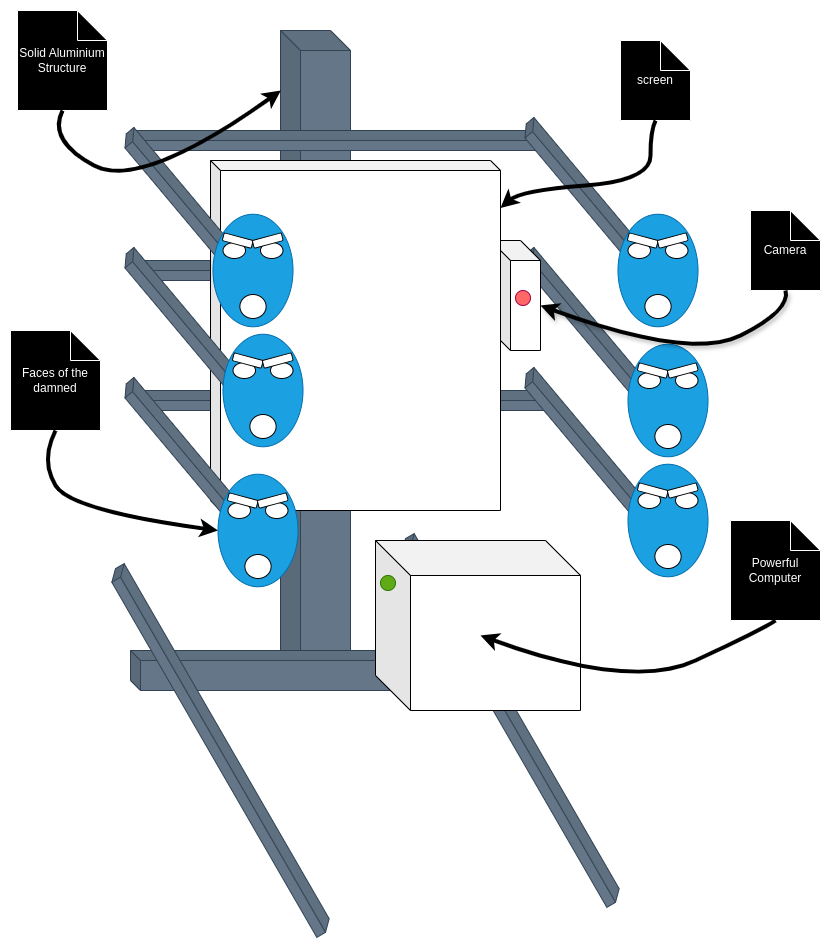

The diagram above was exported from draw.io. Its source (the exported page's mxGraphModel, read from the mxfile embedded in the PNG):
<mxGraphModel dx="1434" dy="1822" grid="1" gridSize="10" guides="1" tooltips="1" connect="1" arrows="1" fold="1" page="1" pageScale="1" pageWidth="850" pageHeight="1100" math="0" shadow="0">
  <root>
    <mxCell id="0" />
    <mxCell id="1" parent="0" />
    <mxCell id="VQH-Uw0rPgsdY5aDEKCW-8" value="" style="shape=cube;whiteSpace=wrap;html=1;boundedLbl=1;backgroundOutline=1;darkOpacity=0.05;darkOpacity2=0.1;fillColor=#647687;strokeColor=#314354;fontColor=#ffffff;size=10;rotation=0;" parent="1" vertex="1">
      <mxGeometry x="240" y="240" width="420" height="20" as="geometry" />
    </mxCell>
    <mxCell id="VQH-Uw0rPgsdY5aDEKCW-12" value="" style="shape=cube;whiteSpace=wrap;html=1;boundedLbl=1;backgroundOutline=1;darkOpacity=0.05;darkOpacity2=0.1;fillColor=#647687;strokeColor=#314354;fontColor=#ffffff;size=10;rotation=50;" parent="1" vertex="1">
      <mxGeometry x="600" y="300" width="200" height="20" as="geometry" />
    </mxCell>
    <mxCell id="VQH-Uw0rPgsdY5aDEKCW-59" value="" style="shape=cube;whiteSpace=wrap;html=1;boundedLbl=1;backgroundOutline=1;darkOpacity=0.05;darkOpacity2=0.1;size=20;" parent="1" vertex="1">
      <mxGeometry x="600" y="220" width="50" height="110" as="geometry" />
    </mxCell>
    <mxCell id="VQH-Uw0rPgsdY5aDEKCW-2" value="" style="shape=cube;whiteSpace=wrap;html=1;boundedLbl=1;backgroundOutline=1;darkOpacity=0.05;darkOpacity2=0.1;fillColor=#647687;strokeColor=#314354;fontColor=#ffffff;" parent="1" vertex="1">
      <mxGeometry x="390" y="10" width="70" height="660" as="geometry" />
    </mxCell>
    <mxCell id="VQH-Uw0rPgsdY5aDEKCW-3" value="" style="shape=cube;whiteSpace=wrap;html=1;boundedLbl=1;backgroundOutline=1;darkOpacity=0.05;darkOpacity2=0.1;fillColor=#647687;strokeColor=#314354;fontColor=#ffffff;size=10;" parent="1" vertex="1">
      <mxGeometry x="240" y="630" width="400" height="40" as="geometry" />
    </mxCell>
    <mxCell id="VQH-Uw0rPgsdY5aDEKCW-4" value="" style="shape=cube;whiteSpace=wrap;html=1;boundedLbl=1;backgroundOutline=1;darkOpacity=0.05;darkOpacity2=0.1;fillColor=#647687;strokeColor=#314354;fontColor=#ffffff;size=10;rotation=60;" parent="1" vertex="1">
      <mxGeometry x="120" y="720" width="420" height="20" as="geometry" />
    </mxCell>
    <mxCell id="VQH-Uw0rPgsdY5aDEKCW-6" value="" style="shape=cube;whiteSpace=wrap;html=1;boundedLbl=1;backgroundOutline=1;darkOpacity=0.05;darkOpacity2=0.1;fillColor=#647687;strokeColor=#314354;fontColor=#ffffff;size=10;rotation=60;" parent="1" vertex="1">
      <mxGeometry x="410" y="690" width="420" height="20" as="geometry" />
    </mxCell>
    <mxCell id="VQH-Uw0rPgsdY5aDEKCW-7" value="" style="shape=cube;whiteSpace=wrap;html=1;boundedLbl=1;backgroundOutline=1;darkOpacity=0.05;darkOpacity2=0.1;fillColor=#647687;strokeColor=#314354;fontColor=#ffffff;size=10;rotation=0;" parent="1" vertex="1">
      <mxGeometry x="240" y="110" width="420" height="20" as="geometry" />
    </mxCell>
    <mxCell id="VQH-Uw0rPgsdY5aDEKCW-9" value="" style="shape=cube;whiteSpace=wrap;html=1;boundedLbl=1;backgroundOutline=1;darkOpacity=0.05;darkOpacity2=0.1;fillColor=#647687;strokeColor=#314354;fontColor=#ffffff;size=10;rotation=0;" parent="1" vertex="1">
      <mxGeometry x="240" y="370" width="420" height="20" as="geometry" />
    </mxCell>
    <mxCell id="VQH-Uw0rPgsdY5aDEKCW-10" value="" style="shape=cube;whiteSpace=wrap;html=1;boundedLbl=1;backgroundOutline=1;darkOpacity=0.05;darkOpacity2=0.1;fillColor=#647687;strokeColor=#314354;fontColor=#ffffff;size=10;rotation=50;" parent="1" vertex="1">
      <mxGeometry x="600" y="170" width="200" height="20" as="geometry" />
    </mxCell>
    <mxCell id="VQH-Uw0rPgsdY5aDEKCW-13" value="" style="shape=cube;whiteSpace=wrap;html=1;boundedLbl=1;backgroundOutline=1;darkOpacity=0.05;darkOpacity2=0.1;fillColor=#647687;strokeColor=#314354;fontColor=#ffffff;size=10;rotation=50;" parent="1" vertex="1">
      <mxGeometry x="600" y="420" width="200" height="20" as="geometry" />
    </mxCell>
    <mxCell id="VQH-Uw0rPgsdY5aDEKCW-1" value="" style="shape=cube;whiteSpace=wrap;html=1;boundedLbl=1;backgroundOutline=1;darkOpacity=0.05;darkOpacity2=0.1;size=10;" parent="1" vertex="1">
      <mxGeometry x="320" y="140" width="290" height="350" as="geometry" />
    </mxCell>
    <mxCell id="VQH-Uw0rPgsdY5aDEKCW-11" value="" style="shape=cube;whiteSpace=wrap;html=1;boundedLbl=1;backgroundOutline=1;darkOpacity=0.05;darkOpacity2=0.1;fillColor=#647687;strokeColor=#314354;fontColor=#ffffff;size=10;rotation=50;" parent="1" vertex="1">
      <mxGeometry x="200" y="180" width="200" height="20" as="geometry" />
    </mxCell>
    <mxCell id="VQH-Uw0rPgsdY5aDEKCW-14" value="" style="shape=cube;whiteSpace=wrap;html=1;boundedLbl=1;backgroundOutline=1;darkOpacity=0.05;darkOpacity2=0.1;fillColor=#647687;strokeColor=#314354;fontColor=#ffffff;size=10;rotation=50;" parent="1" vertex="1">
      <mxGeometry x="200" y="300" width="200" height="20" as="geometry" />
    </mxCell>
    <mxCell id="VQH-Uw0rPgsdY5aDEKCW-15" value="" style="shape=cube;whiteSpace=wrap;html=1;boundedLbl=1;backgroundOutline=1;darkOpacity=0.05;darkOpacity2=0.1;fillColor=#647687;strokeColor=#314354;fontColor=#ffffff;size=10;rotation=50;" parent="1" vertex="1">
      <mxGeometry x="200" y="430" width="200" height="20" as="geometry" />
    </mxCell>
    <mxCell id="VQH-Uw0rPgsdY5aDEKCW-22" value="" style="group" parent="1" connectable="0" vertex="1">
      <mxGeometry x="325" y="190" width="75" height="120" as="geometry" />
    </mxCell>
    <mxCell id="VQH-Uw0rPgsdY5aDEKCW-16" value="" style="ellipse;whiteSpace=wrap;html=1;rotation=90;fillColor=#1ba1e2;fontColor=#ffffff;strokeColor=#006EAF;" parent="VQH-Uw0rPgsdY5aDEKCW-22" vertex="1">
      <mxGeometry x="-18.749999999999993" y="20" width="112.5" height="80" as="geometry" />
    </mxCell>
    <mxCell id="VQH-Uw0rPgsdY5aDEKCW-17" value="" style="ellipse;whiteSpace=wrap;html=1;" parent="VQH-Uw0rPgsdY5aDEKCW-22" vertex="1">
      <mxGeometry x="7.500000000000005" y="32" width="22.5" height="16" as="geometry" />
    </mxCell>
    <mxCell id="VQH-Uw0rPgsdY5aDEKCW-18" value="" style="ellipse;whiteSpace=wrap;html=1;" parent="VQH-Uw0rPgsdY5aDEKCW-22" vertex="1">
      <mxGeometry x="45.00000000000001" y="32" width="22.5" height="16" as="geometry" />
    </mxCell>
    <mxCell id="VQH-Uw0rPgsdY5aDEKCW-19" value="" style="ellipse;whiteSpace=wrap;html=1;" parent="VQH-Uw0rPgsdY5aDEKCW-22" vertex="1">
      <mxGeometry x="24.375000000000007" y="84" width="26.25" height="24" as="geometry" />
    </mxCell>
    <mxCell id="VQH-Uw0rPgsdY5aDEKCW-20" value="" style="rounded=1;whiteSpace=wrap;html=1;rotation=15;" parent="VQH-Uw0rPgsdY5aDEKCW-22" vertex="1">
      <mxGeometry x="7.245000000000003" y="26.072000000000003" width="30" height="8" as="geometry" />
    </mxCell>
    <mxCell id="VQH-Uw0rPgsdY5aDEKCW-21" value="" style="rounded=1;whiteSpace=wrap;html=1;rotation=-15;" parent="VQH-Uw0rPgsdY5aDEKCW-22" vertex="1">
      <mxGeometry x="37.245000000000005" y="26.072000000000003" width="30" height="8" as="geometry" />
    </mxCell>
    <mxCell id="VQH-Uw0rPgsdY5aDEKCW-23" value="" style="group" parent="1" connectable="0" vertex="1">
      <mxGeometry x="335" y="310" width="75" height="120" as="geometry" />
    </mxCell>
    <mxCell id="VQH-Uw0rPgsdY5aDEKCW-24" value="" style="ellipse;whiteSpace=wrap;html=1;rotation=90;fillColor=#1ba1e2;fontColor=#ffffff;strokeColor=#006EAF;" parent="VQH-Uw0rPgsdY5aDEKCW-23" vertex="1">
      <mxGeometry x="-18.749999999999993" y="20" width="112.5" height="80" as="geometry" />
    </mxCell>
    <mxCell id="VQH-Uw0rPgsdY5aDEKCW-25" value="" style="ellipse;whiteSpace=wrap;html=1;" parent="VQH-Uw0rPgsdY5aDEKCW-23" vertex="1">
      <mxGeometry x="7.500000000000005" y="32" width="22.5" height="16" as="geometry" />
    </mxCell>
    <mxCell id="VQH-Uw0rPgsdY5aDEKCW-26" value="" style="ellipse;whiteSpace=wrap;html=1;" parent="VQH-Uw0rPgsdY5aDEKCW-23" vertex="1">
      <mxGeometry x="45.00000000000001" y="32" width="22.5" height="16" as="geometry" />
    </mxCell>
    <mxCell id="VQH-Uw0rPgsdY5aDEKCW-27" value="" style="ellipse;whiteSpace=wrap;html=1;" parent="VQH-Uw0rPgsdY5aDEKCW-23" vertex="1">
      <mxGeometry x="24.375000000000007" y="84" width="26.25" height="24" as="geometry" />
    </mxCell>
    <mxCell id="VQH-Uw0rPgsdY5aDEKCW-28" value="" style="rounded=1;whiteSpace=wrap;html=1;rotation=15;" parent="VQH-Uw0rPgsdY5aDEKCW-23" vertex="1">
      <mxGeometry x="7.245000000000003" y="26.072000000000003" width="30" height="8" as="geometry" />
    </mxCell>
    <mxCell id="VQH-Uw0rPgsdY5aDEKCW-29" value="" style="rounded=1;whiteSpace=wrap;html=1;rotation=-15;" parent="VQH-Uw0rPgsdY5aDEKCW-23" vertex="1">
      <mxGeometry x="37.245000000000005" y="26.072000000000003" width="30" height="8" as="geometry" />
    </mxCell>
    <mxCell id="VQH-Uw0rPgsdY5aDEKCW-30" value="" style="group" parent="1" connectable="0" vertex="1">
      <mxGeometry x="330" y="450" width="75" height="120" as="geometry" />
    </mxCell>
    <mxCell id="VQH-Uw0rPgsdY5aDEKCW-31" value="" style="ellipse;whiteSpace=wrap;html=1;rotation=90;fillColor=#1ba1e2;fontColor=#ffffff;strokeColor=#006EAF;" parent="VQH-Uw0rPgsdY5aDEKCW-30" vertex="1">
      <mxGeometry x="-18.749999999999993" y="20" width="112.5" height="80" as="geometry" />
    </mxCell>
    <mxCell id="VQH-Uw0rPgsdY5aDEKCW-32" value="" style="ellipse;whiteSpace=wrap;html=1;" parent="VQH-Uw0rPgsdY5aDEKCW-30" vertex="1">
      <mxGeometry x="7.500000000000005" y="32" width="22.5" height="16" as="geometry" />
    </mxCell>
    <mxCell id="VQH-Uw0rPgsdY5aDEKCW-33" value="" style="ellipse;whiteSpace=wrap;html=1;" parent="VQH-Uw0rPgsdY5aDEKCW-30" vertex="1">
      <mxGeometry x="45.00000000000001" y="32" width="22.5" height="16" as="geometry" />
    </mxCell>
    <mxCell id="VQH-Uw0rPgsdY5aDEKCW-34" value="" style="ellipse;whiteSpace=wrap;html=1;" parent="VQH-Uw0rPgsdY5aDEKCW-30" vertex="1">
      <mxGeometry x="24.375000000000007" y="84" width="26.25" height="24" as="geometry" />
    </mxCell>
    <mxCell id="VQH-Uw0rPgsdY5aDEKCW-35" value="" style="rounded=1;whiteSpace=wrap;html=1;rotation=15;" parent="VQH-Uw0rPgsdY5aDEKCW-30" vertex="1">
      <mxGeometry x="7.245000000000003" y="26.072000000000003" width="30" height="8" as="geometry" />
    </mxCell>
    <mxCell id="VQH-Uw0rPgsdY5aDEKCW-36" value="" style="rounded=1;whiteSpace=wrap;html=1;rotation=-15;" parent="VQH-Uw0rPgsdY5aDEKCW-30" vertex="1">
      <mxGeometry x="37.245000000000005" y="26.072000000000003" width="30" height="8" as="geometry" />
    </mxCell>
    <mxCell id="VQH-Uw0rPgsdY5aDEKCW-37" value="" style="group" parent="1" connectable="0" vertex="1">
      <mxGeometry x="730" y="190" width="75" height="120" as="geometry" />
    </mxCell>
    <mxCell id="VQH-Uw0rPgsdY5aDEKCW-38" value="" style="ellipse;whiteSpace=wrap;html=1;rotation=90;fillColor=#1ba1e2;fontColor=#ffffff;strokeColor=#006EAF;" parent="VQH-Uw0rPgsdY5aDEKCW-37" vertex="1">
      <mxGeometry x="-18.749999999999993" y="20" width="112.5" height="80" as="geometry" />
    </mxCell>
    <mxCell id="VQH-Uw0rPgsdY5aDEKCW-39" value="" style="ellipse;whiteSpace=wrap;html=1;" parent="VQH-Uw0rPgsdY5aDEKCW-37" vertex="1">
      <mxGeometry x="7.500000000000005" y="32" width="22.5" height="16" as="geometry" />
    </mxCell>
    <mxCell id="VQH-Uw0rPgsdY5aDEKCW-40" value="" style="ellipse;whiteSpace=wrap;html=1;" parent="VQH-Uw0rPgsdY5aDEKCW-37" vertex="1">
      <mxGeometry x="45.00000000000001" y="32" width="22.5" height="16" as="geometry" />
    </mxCell>
    <mxCell id="VQH-Uw0rPgsdY5aDEKCW-41" value="" style="ellipse;whiteSpace=wrap;html=1;" parent="VQH-Uw0rPgsdY5aDEKCW-37" vertex="1">
      <mxGeometry x="24.375000000000007" y="84" width="26.25" height="24" as="geometry" />
    </mxCell>
    <mxCell id="VQH-Uw0rPgsdY5aDEKCW-42" value="" style="rounded=1;whiteSpace=wrap;html=1;rotation=15;" parent="VQH-Uw0rPgsdY5aDEKCW-37" vertex="1">
      <mxGeometry x="7.245000000000003" y="26.072000000000003" width="30" height="8" as="geometry" />
    </mxCell>
    <mxCell id="VQH-Uw0rPgsdY5aDEKCW-43" value="" style="rounded=1;whiteSpace=wrap;html=1;rotation=-15;" parent="VQH-Uw0rPgsdY5aDEKCW-37" vertex="1">
      <mxGeometry x="37.245000000000005" y="26.072000000000003" width="30" height="8" as="geometry" />
    </mxCell>
    <mxCell id="VQH-Uw0rPgsdY5aDEKCW-44" value="" style="group" parent="1" connectable="0" vertex="1">
      <mxGeometry x="740" y="320" width="75" height="120" as="geometry" />
    </mxCell>
    <mxCell id="VQH-Uw0rPgsdY5aDEKCW-45" value="" style="ellipse;whiteSpace=wrap;html=1;rotation=90;fillColor=#1ba1e2;fontColor=#ffffff;strokeColor=#006EAF;" parent="VQH-Uw0rPgsdY5aDEKCW-44" vertex="1">
      <mxGeometry x="-18.749999999999993" y="20" width="112.5" height="80" as="geometry" />
    </mxCell>
    <mxCell id="VQH-Uw0rPgsdY5aDEKCW-46" value="" style="ellipse;whiteSpace=wrap;html=1;" parent="VQH-Uw0rPgsdY5aDEKCW-44" vertex="1">
      <mxGeometry x="7.500000000000005" y="32" width="22.5" height="16" as="geometry" />
    </mxCell>
    <mxCell id="VQH-Uw0rPgsdY5aDEKCW-47" value="" style="ellipse;whiteSpace=wrap;html=1;" parent="VQH-Uw0rPgsdY5aDEKCW-44" vertex="1">
      <mxGeometry x="45.00000000000001" y="32" width="22.5" height="16" as="geometry" />
    </mxCell>
    <mxCell id="VQH-Uw0rPgsdY5aDEKCW-48" value="" style="ellipse;whiteSpace=wrap;html=1;" parent="VQH-Uw0rPgsdY5aDEKCW-44" vertex="1">
      <mxGeometry x="24.375000000000007" y="84" width="26.25" height="24" as="geometry" />
    </mxCell>
    <mxCell id="VQH-Uw0rPgsdY5aDEKCW-49" value="" style="rounded=1;whiteSpace=wrap;html=1;rotation=15;" parent="VQH-Uw0rPgsdY5aDEKCW-44" vertex="1">
      <mxGeometry x="7.245000000000003" y="26.072000000000003" width="30" height="8" as="geometry" />
    </mxCell>
    <mxCell id="VQH-Uw0rPgsdY5aDEKCW-50" value="" style="rounded=1;whiteSpace=wrap;html=1;rotation=-15;" parent="VQH-Uw0rPgsdY5aDEKCW-44" vertex="1">
      <mxGeometry x="37.245000000000005" y="26.072000000000003" width="30" height="8" as="geometry" />
    </mxCell>
    <mxCell id="VQH-Uw0rPgsdY5aDEKCW-51" value="" style="group" parent="1" connectable="0" vertex="1">
      <mxGeometry x="740" y="440" width="75" height="120" as="geometry" />
    </mxCell>
    <mxCell id="VQH-Uw0rPgsdY5aDEKCW-52" value="" style="ellipse;whiteSpace=wrap;html=1;rotation=90;fillColor=#1ba1e2;fontColor=#ffffff;strokeColor=#006EAF;" parent="VQH-Uw0rPgsdY5aDEKCW-51" vertex="1">
      <mxGeometry x="-18.749999999999993" y="20" width="112.5" height="80" as="geometry" />
    </mxCell>
    <mxCell id="VQH-Uw0rPgsdY5aDEKCW-53" value="" style="ellipse;whiteSpace=wrap;html=1;" parent="VQH-Uw0rPgsdY5aDEKCW-51" vertex="1">
      <mxGeometry x="7.500000000000005" y="32" width="22.5" height="16" as="geometry" />
    </mxCell>
    <mxCell id="VQH-Uw0rPgsdY5aDEKCW-54" value="" style="ellipse;whiteSpace=wrap;html=1;" parent="VQH-Uw0rPgsdY5aDEKCW-51" vertex="1">
      <mxGeometry x="45.00000000000001" y="32" width="22.5" height="16" as="geometry" />
    </mxCell>
    <mxCell id="VQH-Uw0rPgsdY5aDEKCW-55" value="" style="ellipse;whiteSpace=wrap;html=1;" parent="VQH-Uw0rPgsdY5aDEKCW-51" vertex="1">
      <mxGeometry x="24.375000000000007" y="84" width="26.25" height="24" as="geometry" />
    </mxCell>
    <mxCell id="VQH-Uw0rPgsdY5aDEKCW-56" value="" style="rounded=1;whiteSpace=wrap;html=1;rotation=15;" parent="VQH-Uw0rPgsdY5aDEKCW-51" vertex="1">
      <mxGeometry x="7.245000000000003" y="26.072000000000003" width="30" height="8" as="geometry" />
    </mxCell>
    <mxCell id="VQH-Uw0rPgsdY5aDEKCW-57" value="" style="rounded=1;whiteSpace=wrap;html=1;rotation=-15;" parent="VQH-Uw0rPgsdY5aDEKCW-51" vertex="1">
      <mxGeometry x="37.245000000000005" y="26.072000000000003" width="30" height="8" as="geometry" />
    </mxCell>
    <mxCell id="VQH-Uw0rPgsdY5aDEKCW-58" value="" style="shape=cube;whiteSpace=wrap;html=1;boundedLbl=1;backgroundOutline=1;darkOpacity=0.05;darkOpacity2=0.1;size=35;" parent="1" vertex="1">
      <mxGeometry x="485" y="520" width="205" height="170" as="geometry" />
    </mxCell>
    <mxCell id="VQH-Uw0rPgsdY5aDEKCW-60" value="" style="ellipse;whiteSpace=wrap;html=1;aspect=fixed;fillColor=#FF6666;strokeColor=#A50040;fontColor=#ffffff;" parent="1" vertex="1">
      <mxGeometry x="625" y="270" width="15" height="15" as="geometry" />
    </mxCell>
    <mxCell id="VQH-Uw0rPgsdY5aDEKCW-61" value="" style="ellipse;whiteSpace=wrap;html=1;aspect=fixed;fillColor=#60a917;strokeColor=#2D7600;fontColor=#ffffff;" parent="1" vertex="1">
      <mxGeometry x="490" y="555" width="15" height="15" as="geometry" />
    </mxCell>
    <mxCell id="VQH-Uw0rPgsdY5aDEKCW-67" value="Camera" style="shape=note;whiteSpace=wrap;html=1;backgroundOutline=1;darkOpacity=0.05;fillColor=#000000;fontColor=#ffffff;strokeColor=#FFFFFF;" parent="1" vertex="1">
      <mxGeometry x="860" y="190" width="70" height="80" as="geometry" />
    </mxCell>
    <mxCell id="VQH-Uw0rPgsdY5aDEKCW-69" value="" style="curved=1;endArrow=classic;html=1;rounded=0;entryX=0;entryY=0;entryDx=50;entryDy=65;entryPerimeter=0;exitX=0.5;exitY=1;exitDx=0;exitDy=0;exitPerimeter=0;strokeWidth=4;shadow=1;" parent="1" source="VQH-Uw0rPgsdY5aDEKCW-67" target="VQH-Uw0rPgsdY5aDEKCW-59" edge="1">
      <mxGeometry width="50" height="50" relative="1" as="geometry">
        <mxPoint x="800" y="390" as="sourcePoint" />
        <mxPoint x="850" y="340" as="targetPoint" />
        <Array as="points">
          <mxPoint x="900" y="290" />
          <mxPoint x="800" y="340" />
        </Array>
      </mxGeometry>
    </mxCell>
    <mxCell id="VQH-Uw0rPgsdY5aDEKCW-70" value="Powerful Computer" style="shape=note;whiteSpace=wrap;html=1;backgroundOutline=1;darkOpacity=0.05;fillColor=#000000;fontColor=#ffffff;strokeColor=#FFFFFF;" parent="1" vertex="1">
      <mxGeometry x="840" y="500" width="90" height="100" as="geometry" />
    </mxCell>
    <mxCell id="VQH-Uw0rPgsdY5aDEKCW-71" value="" style="curved=1;endArrow=classic;html=1;rounded=0;entryX=0;entryY=0;entryDx=50;entryDy=65;entryPerimeter=0;exitX=0.5;exitY=1;exitDx=0;exitDy=0;exitPerimeter=0;strokeWidth=4;" parent="1" source="VQH-Uw0rPgsdY5aDEKCW-70" edge="1">
      <mxGeometry width="50" height="50" relative="1" as="geometry">
        <mxPoint x="740" y="720" as="sourcePoint" />
        <mxPoint x="590" y="615" as="targetPoint" />
        <Array as="points">
          <mxPoint x="870" y="610" />
          <mxPoint x="740" y="670" />
        </Array>
      </mxGeometry>
    </mxCell>
    <mxCell id="VQH-Uw0rPgsdY5aDEKCW-72" value="Faces of the damned" style="shape=note;whiteSpace=wrap;html=1;backgroundOutline=1;darkOpacity=0.05;fillColor=#000000;fontColor=#ffffff;strokeColor=#FFFFFF;" parent="1" vertex="1">
      <mxGeometry x="120" y="310" width="90" height="100" as="geometry" />
    </mxCell>
    <mxCell id="VQH-Uw0rPgsdY5aDEKCW-73" value="" style="curved=1;endArrow=classic;html=1;rounded=0;entryX=0.5;entryY=1;entryDx=0;entryDy=0;exitX=0.5;exitY=1;exitDx=0;exitDy=0;exitPerimeter=0;strokeWidth=4;" parent="1" source="VQH-Uw0rPgsdY5aDEKCW-72" target="VQH-Uw0rPgsdY5aDEKCW-31" edge="1">
      <mxGeometry width="50" height="50" relative="1" as="geometry">
        <mxPoint x="-40" y="520" as="sourcePoint" />
        <mxPoint x="-190" y="415" as="targetPoint" />
        <Array as="points">
          <mxPoint x="150" y="440" />
          <mxPoint x="180" y="490" />
        </Array>
      </mxGeometry>
    </mxCell>
    <mxCell id="VQH-Uw0rPgsdY5aDEKCW-74" value="screen" style="shape=note;whiteSpace=wrap;html=1;backgroundOutline=1;darkOpacity=0.05;fillColor=#000000;fontColor=#ffffff;strokeColor=#FFFFFF;" parent="1" vertex="1">
      <mxGeometry x="730" y="20" width="70" height="80" as="geometry" />
    </mxCell>
    <mxCell id="VQH-Uw0rPgsdY5aDEKCW-75" value="" style="curved=1;endArrow=classic;html=1;rounded=0;exitX=0.5;exitY=1;exitDx=0;exitDy=0;exitPerimeter=0;strokeWidth=4;" parent="1" source="VQH-Uw0rPgsdY5aDEKCW-74" target="VQH-Uw0rPgsdY5aDEKCW-1" edge="1">
      <mxGeometry width="50" height="50" relative="1" as="geometry">
        <mxPoint x="630" y="220" as="sourcePoint" />
        <mxPoint x="480" y="115" as="targetPoint" />
        <Array as="points">
          <mxPoint x="760" y="110" />
          <mxPoint x="760" y="160" />
          <mxPoint x="630" y="170" />
        </Array>
      </mxGeometry>
    </mxCell>
    <mxCell id="VQH-Uw0rPgsdY5aDEKCW-76" value="Solid Aluminium Structure" style="shape=note;whiteSpace=wrap;html=1;backgroundOutline=1;darkOpacity=0.05;fillColor=#000000;fontColor=#ffffff;strokeColor=#FFFFFF;" parent="1" vertex="1">
      <mxGeometry x="127" y="-10" width="90" height="100" as="geometry" />
    </mxCell>
    <mxCell id="VQH-Uw0rPgsdY5aDEKCW-77" value="" style="curved=1;endArrow=classic;html=1;rounded=0;entryX=0.006;entryY=0.091;entryDx=0;entryDy=0;exitX=0.5;exitY=1;exitDx=0;exitDy=0;exitPerimeter=0;strokeWidth=4;entryPerimeter=0;" parent="1" source="VQH-Uw0rPgsdY5aDEKCW-76" target="VQH-Uw0rPgsdY5aDEKCW-2" edge="1">
      <mxGeometry width="50" height="50" relative="1" as="geometry">
        <mxPoint x="-33" y="200" as="sourcePoint" />
        <mxPoint x="335" y="190" as="targetPoint" />
        <Array as="points">
          <mxPoint x="157" y="120" />
          <mxPoint x="250" y="170" />
        </Array>
      </mxGeometry>
    </mxCell>
  </root>
</mxGraphModel>